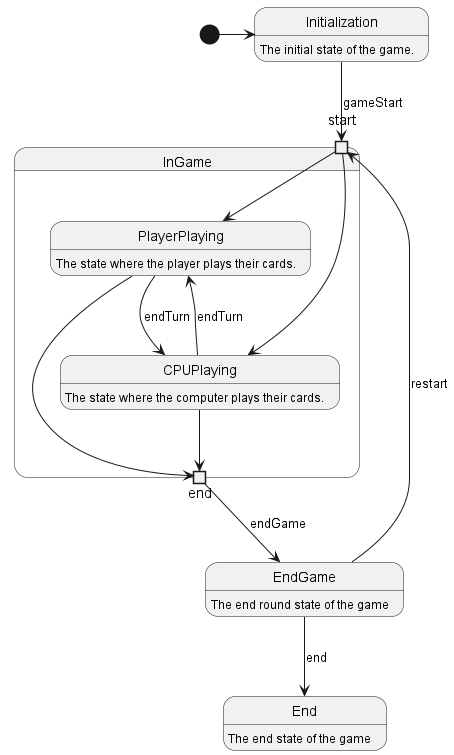

The diagram above was rendered by PlantUML. Its source (embedded in the PNG):
@startuml

state Initialization: The initial state of the game.
state InGame {
    state start <<inputpin>>
    state end <<outputpin>>
    state PlayerPlaying: The state where the player plays their cards.
    state CPUPlaying: The state where the computer plays their cards.
    start --> PlayerPlaying
    start --> CPUPlaying
    PlayerPlaying --> CPUPlaying: endTurn
    CPUPlaying --> PlayerPlaying: endTurn
    PlayerPlaying --> end
    CPUPlaying --> end
}
state EndGame: The end round state of the game
state End: The end state of the game


[*] -> Initialization
Initialization --> start: gameStart
end --> EndGame: endGame
EndGame --> start: restart
EndGame --> End: end

@enduml